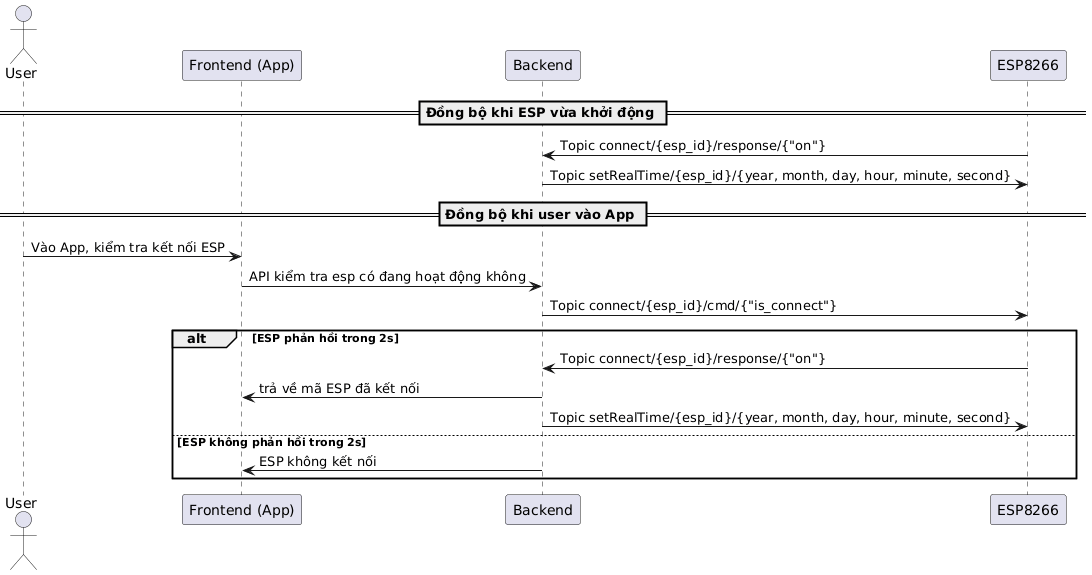

The diagram above was rendered by PlantUML. Its source (embedded in the PNG):
@startuml
actor User
participant App as "Frontend (App)"
participant Backend
participant ESP as "ESP8266"

== Đồng bộ khi ESP vừa khởi động ==
ESP -> Backend : Topic connect/{esp_id}/response/{"on"}
Backend -> ESP : Topic setRealTime/{esp_id}/{year, month, day, hour, minute, second}

== Đồng bộ khi user vào App ==
User -> App : Vào App, kiểm tra kết nối ESP
App -> Backend : API kiểm tra esp có đang hoạt động không
Backend -> ESP : Topic connect/{esp_id}/cmd/{"is_connect"}
alt ESP phản hồi trong 2s
    ESP -> Backend : Topic connect/{esp_id}/response/{"on"}
    Backend -> App : trả về mã ESP đã kết nối
    Backend -> ESP : Topic setRealTime/{esp_id}/{year, month, day, hour, minute, second}
else ESP không phản hồi trong 2s
    Backend -> App : ESP không kết nối
end
@enduml